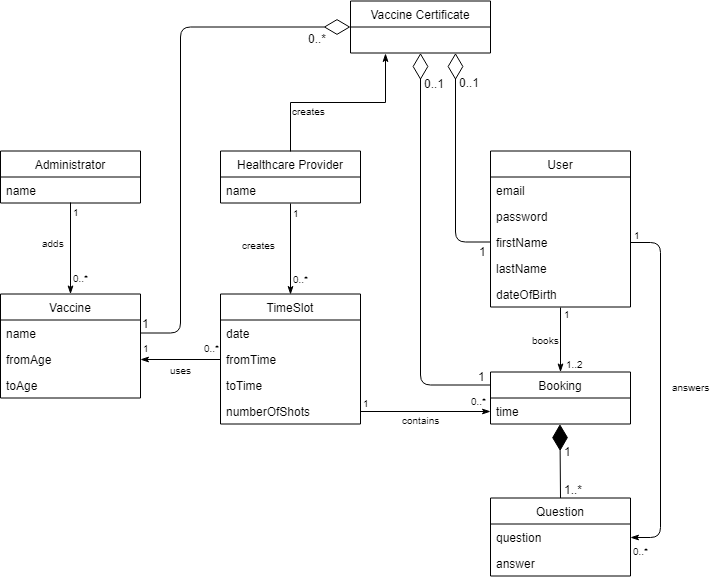

The diagram above was exported from draw.io. Its source (the exported page's mxGraphModel, read from the mxfile embedded in the PNG):
<mxGraphModel dx="1072" dy="952" grid="1" gridSize="10" guides="1" tooltips="1" connect="1" arrows="1" fold="1" page="1" pageScale="1" pageWidth="827" pageHeight="1169" math="0" shadow="0">
  <root>
    <mxCell id="0" />
    <mxCell id="1" parent="0" />
    <mxCell id="Hvlh6FStodFKgWwXjCRG-1" value="Administrator" style="swimlane;fontStyle=0;childLayout=stackLayout;horizontal=1;startSize=26;fillColor=none;horizontalStack=0;resizeParent=1;resizeParentMax=0;resizeLast=0;collapsible=1;marginBottom=0;" parent="1" vertex="1">
      <mxGeometry x="60" y="220.5" width="140" height="52" as="geometry" />
    </mxCell>
    <mxCell id="Hvlh6FStodFKgWwXjCRG-2" value="name" style="text;strokeColor=none;fillColor=none;align=left;verticalAlign=top;spacingLeft=4;spacingRight=4;overflow=hidden;rotatable=0;points=[[0,0.5],[1,0.5]];portConstraint=eastwest;" parent="Hvlh6FStodFKgWwXjCRG-1" vertex="1">
      <mxGeometry y="26" width="140" height="26" as="geometry" />
    </mxCell>
    <mxCell id="Hvlh6FStodFKgWwXjCRG-7" value="User" style="swimlane;fontStyle=0;childLayout=stackLayout;horizontal=1;startSize=26;fillColor=none;horizontalStack=0;resizeParent=1;resizeParentMax=0;resizeLast=0;collapsible=1;marginBottom=0;" parent="1" vertex="1">
      <mxGeometry x="550" y="220.5" width="140" height="156" as="geometry" />
    </mxCell>
    <mxCell id="Hvlh6FStodFKgWwXjCRG-8" value="email" style="text;strokeColor=none;fillColor=none;align=left;verticalAlign=top;spacingLeft=4;spacingRight=4;overflow=hidden;rotatable=0;points=[[0,0.5],[1,0.5]];portConstraint=eastwest;" parent="Hvlh6FStodFKgWwXjCRG-7" vertex="1">
      <mxGeometry y="26" width="140" height="26" as="geometry" />
    </mxCell>
    <mxCell id="Hvlh6FStodFKgWwXjCRG-15" value="password" style="text;strokeColor=none;fillColor=none;align=left;verticalAlign=top;spacingLeft=4;spacingRight=4;overflow=hidden;rotatable=0;points=[[0,0.5],[1,0.5]];portConstraint=eastwest;" parent="Hvlh6FStodFKgWwXjCRG-7" vertex="1">
      <mxGeometry y="52" width="140" height="26" as="geometry" />
    </mxCell>
    <mxCell id="Hvlh6FStodFKgWwXjCRG-9" value="firstName" style="text;strokeColor=none;fillColor=none;align=left;verticalAlign=top;spacingLeft=4;spacingRight=4;overflow=hidden;rotatable=0;points=[[0,0.5],[1,0.5]];portConstraint=eastwest;" parent="Hvlh6FStodFKgWwXjCRG-7" vertex="1">
      <mxGeometry y="78" width="140" height="26" as="geometry" />
    </mxCell>
    <mxCell id="Hvlh6FStodFKgWwXjCRG-10" value="lastName" style="text;strokeColor=none;fillColor=none;align=left;verticalAlign=top;spacingLeft=4;spacingRight=4;overflow=hidden;rotatable=0;points=[[0,0.5],[1,0.5]];portConstraint=eastwest;" parent="Hvlh6FStodFKgWwXjCRG-7" vertex="1">
      <mxGeometry y="104" width="140" height="26" as="geometry" />
    </mxCell>
    <mxCell id="Hvlh6FStodFKgWwXjCRG-39" value="dateOfBirth" style="text;strokeColor=none;fillColor=none;align=left;verticalAlign=top;spacingLeft=4;spacingRight=4;overflow=hidden;rotatable=0;points=[[0,0.5],[1,0.5]];portConstraint=eastwest;" parent="Hvlh6FStodFKgWwXjCRG-7" vertex="1">
      <mxGeometry y="130" width="140" height="26" as="geometry" />
    </mxCell>
    <mxCell id="Hvlh6FStodFKgWwXjCRG-85" style="edgeStyle=orthogonalEdgeStyle;rounded=0;orthogonalLoop=1;jettySize=auto;html=1;exitX=0.5;exitY=0;exitDx=0;exitDy=0;entryX=0.25;entryY=1;entryDx=0;entryDy=0;endArrow=classicThin;endFill=1;" parent="1" source="Hvlh6FStodFKgWwXjCRG-17" target="Hvlh6FStodFKgWwXjCRG-79" edge="1">
      <mxGeometry relative="1" as="geometry" />
    </mxCell>
    <mxCell id="Hvlh6FStodFKgWwXjCRG-86" value="&lt;font style=&quot;font-size: 10px&quot;&gt;creates&lt;/font&gt;" style="text;html=1;resizable=0;points=[];align=center;verticalAlign=middle;labelBackgroundColor=#ffffff;" parent="Hvlh6FStodFKgWwXjCRG-85" vertex="1" connectable="0">
      <mxGeometry x="-0.1311" y="3" relative="1" as="geometry">
        <mxPoint x="-17.5" y="10" as="offset" />
      </mxGeometry>
    </mxCell>
    <mxCell id="Hvlh6FStodFKgWwXjCRG-17" value="Healthcare Provider" style="swimlane;fontStyle=0;childLayout=stackLayout;horizontal=1;startSize=26;fillColor=none;horizontalStack=0;resizeParent=1;resizeParentMax=0;resizeLast=0;collapsible=1;marginBottom=0;" parent="1" vertex="1">
      <mxGeometry x="280" y="220.5" width="140" height="52" as="geometry" />
    </mxCell>
    <mxCell id="Hvlh6FStodFKgWwXjCRG-21" value="name" style="text;strokeColor=none;fillColor=none;align=left;verticalAlign=top;spacingLeft=4;spacingRight=4;overflow=hidden;rotatable=0;points=[[0,0.5],[1,0.5]];portConstraint=eastwest;" parent="Hvlh6FStodFKgWwXjCRG-17" vertex="1">
      <mxGeometry y="26" width="140" height="26" as="geometry" />
    </mxCell>
    <mxCell id="Hvlh6FStodFKgWwXjCRG-23" value="Vaccine" style="swimlane;fontStyle=0;childLayout=stackLayout;horizontal=1;startSize=26;fillColor=none;horizontalStack=0;resizeParent=1;resizeParentMax=0;resizeLast=0;collapsible=1;marginBottom=0;" parent="1" vertex="1">
      <mxGeometry x="60" y="363.5" width="140" height="104" as="geometry" />
    </mxCell>
    <mxCell id="Hvlh6FStodFKgWwXjCRG-24" value="name" style="text;strokeColor=none;fillColor=none;align=left;verticalAlign=top;spacingLeft=4;spacingRight=4;overflow=hidden;rotatable=0;points=[[0,0.5],[1,0.5]];portConstraint=eastwest;" parent="Hvlh6FStodFKgWwXjCRG-23" vertex="1">
      <mxGeometry y="26" width="140" height="26" as="geometry" />
    </mxCell>
    <mxCell id="Hvlh6FStodFKgWwXjCRG-28" value="fromAge" style="text;strokeColor=none;fillColor=none;align=left;verticalAlign=top;spacingLeft=4;spacingRight=4;overflow=hidden;rotatable=0;points=[[0,0.5],[1,0.5]];portConstraint=eastwest;" parent="Hvlh6FStodFKgWwXjCRG-23" vertex="1">
      <mxGeometry y="52" width="140" height="26" as="geometry" />
    </mxCell>
    <mxCell id="Hvlh6FStodFKgWwXjCRG-16" value="toAge" style="text;strokeColor=none;fillColor=none;align=left;verticalAlign=top;spacingLeft=4;spacingRight=4;overflow=hidden;rotatable=0;points=[[0,0.5],[1,0.5]];portConstraint=eastwest;" parent="Hvlh6FStodFKgWwXjCRG-23" vertex="1">
      <mxGeometry y="78" width="140" height="26" as="geometry" />
    </mxCell>
    <mxCell id="Hvlh6FStodFKgWwXjCRG-29" value="TimeSlot" style="swimlane;fontStyle=0;childLayout=stackLayout;horizontal=1;startSize=26;fillColor=none;horizontalStack=0;resizeParent=1;resizeParentMax=0;resizeLast=0;collapsible=1;marginBottom=0;" parent="1" vertex="1">
      <mxGeometry x="280" y="363.5" width="140" height="130" as="geometry" />
    </mxCell>
    <mxCell id="Hvlh6FStodFKgWwXjCRG-30" value="date" style="text;strokeColor=none;fillColor=none;align=left;verticalAlign=top;spacingLeft=4;spacingRight=4;overflow=hidden;rotatable=0;points=[[0,0.5],[1,0.5]];portConstraint=eastwest;" parent="Hvlh6FStodFKgWwXjCRG-29" vertex="1">
      <mxGeometry y="26" width="140" height="26" as="geometry" />
    </mxCell>
    <mxCell id="Hvlh6FStodFKgWwXjCRG-31" value="fromTime" style="text;strokeColor=none;fillColor=none;align=left;verticalAlign=top;spacingLeft=4;spacingRight=4;overflow=hidden;rotatable=0;points=[[0,0.5],[1,0.5]];portConstraint=eastwest;" parent="Hvlh6FStodFKgWwXjCRG-29" vertex="1">
      <mxGeometry y="52" width="140" height="26" as="geometry" />
    </mxCell>
    <mxCell id="Hvlh6FStodFKgWwXjCRG-32" value="toTime" style="text;strokeColor=none;fillColor=none;align=left;verticalAlign=top;spacingLeft=4;spacingRight=4;overflow=hidden;rotatable=0;points=[[0,0.5],[1,0.5]];portConstraint=eastwest;" parent="Hvlh6FStodFKgWwXjCRG-29" vertex="1">
      <mxGeometry y="78" width="140" height="26" as="geometry" />
    </mxCell>
    <mxCell id="Hvlh6FStodFKgWwXjCRG-34" value="numberOfShots" style="text;strokeColor=none;fillColor=none;align=left;verticalAlign=top;spacingLeft=4;spacingRight=4;overflow=hidden;rotatable=0;points=[[0,0.5],[1,0.5]];portConstraint=eastwest;" parent="Hvlh6FStodFKgWwXjCRG-29" vertex="1">
      <mxGeometry y="104" width="140" height="26" as="geometry" />
    </mxCell>
    <mxCell id="Hvlh6FStodFKgWwXjCRG-40" value="Booking" style="swimlane;fontStyle=0;childLayout=stackLayout;horizontal=1;startSize=26;fillColor=none;horizontalStack=0;resizeParent=1;resizeParentMax=0;resizeLast=0;collapsible=1;marginBottom=0;" parent="1" vertex="1">
      <mxGeometry x="550" y="441.5" width="140" height="52" as="geometry" />
    </mxCell>
    <mxCell id="Hvlh6FStodFKgWwXjCRG-41" value="time" style="text;strokeColor=none;fillColor=none;align=left;verticalAlign=top;spacingLeft=4;spacingRight=4;overflow=hidden;rotatable=0;points=[[0,0.5],[1,0.5]];portConstraint=eastwest;" parent="Hvlh6FStodFKgWwXjCRG-40" vertex="1">
      <mxGeometry y="26" width="140" height="26" as="geometry" />
    </mxCell>
    <mxCell id="Hvlh6FStodFKgWwXjCRG-44" value="Question" style="swimlane;fontStyle=0;childLayout=stackLayout;horizontal=1;startSize=26;fillColor=none;horizontalStack=0;resizeParent=1;resizeParentMax=0;resizeLast=0;collapsible=1;marginBottom=0;" parent="1" vertex="1">
      <mxGeometry x="550" y="567.5" width="140" height="78" as="geometry" />
    </mxCell>
    <mxCell id="Hvlh6FStodFKgWwXjCRG-45" value="question" style="text;strokeColor=none;fillColor=none;align=left;verticalAlign=top;spacingLeft=4;spacingRight=4;overflow=hidden;rotatable=0;points=[[0,0.5],[1,0.5]];portConstraint=eastwest;" parent="Hvlh6FStodFKgWwXjCRG-44" vertex="1">
      <mxGeometry y="26" width="140" height="26" as="geometry" />
    </mxCell>
    <mxCell id="Hvlh6FStodFKgWwXjCRG-47" value="answer" style="text;strokeColor=none;fillColor=none;align=left;verticalAlign=top;spacingLeft=4;spacingRight=4;overflow=hidden;rotatable=0;points=[[0,0.5],[1,0.5]];portConstraint=eastwest;" parent="Hvlh6FStodFKgWwXjCRG-44" vertex="1">
      <mxGeometry y="52" width="140" height="26" as="geometry" />
    </mxCell>
    <mxCell id="Hvlh6FStodFKgWwXjCRG-48" value="&lt;font style=&quot;font-size: 10px&quot;&gt;adds&lt;/font&gt;" style="endArrow=classicThin;endFill=1;html=1;edgeStyle=orthogonalEdgeStyle;align=left;verticalAlign=top;exitX=0.501;exitY=0.997;exitDx=0;exitDy=0;exitPerimeter=0;" parent="1" source="Hvlh6FStodFKgWwXjCRG-2" target="Hvlh6FStodFKgWwXjCRG-23" edge="1">
      <mxGeometry x="-0.381" y="-30" relative="1" as="geometry">
        <mxPoint x="120" y="300.5" as="sourcePoint" />
        <mxPoint x="100" y="340.5" as="targetPoint" />
        <mxPoint as="offset" />
      </mxGeometry>
    </mxCell>
    <mxCell id="Hvlh6FStodFKgWwXjCRG-49" value="1" style="resizable=0;html=1;align=left;verticalAlign=bottom;labelBackgroundColor=#ffffff;fontSize=10;" parent="Hvlh6FStodFKgWwXjCRG-48" connectable="0" vertex="1">
      <mxGeometry x="-1" relative="1" as="geometry">
        <mxPoint y="18" as="offset" />
      </mxGeometry>
    </mxCell>
    <mxCell id="Hvlh6FStodFKgWwXjCRG-51" value="&lt;font style=&quot;font-size: 10px&quot;&gt;0..*&lt;/font&gt;" style="text;html=1;resizable=0;points=[];align=center;verticalAlign=middle;labelBackgroundColor=#ffffff;" parent="Hvlh6FStodFKgWwXjCRG-48" vertex="1" connectable="0">
      <mxGeometry x="0.7328" relative="1" as="geometry">
        <mxPoint x="10" y="-5" as="offset" />
      </mxGeometry>
    </mxCell>
    <mxCell id="Hvlh6FStodFKgWwXjCRG-52" value="&lt;font style=&quot;font-size: 10px&quot;&gt;creates&lt;/font&gt;" style="endArrow=classicThin;endFill=1;html=1;edgeStyle=orthogonalEdgeStyle;align=left;verticalAlign=top;exitX=0.501;exitY=1.003;exitDx=0;exitDy=0;exitPerimeter=0;entryX=0.5;entryY=0;entryDx=0;entryDy=0;" parent="1" source="Hvlh6FStodFKgWwXjCRG-21" target="Hvlh6FStodFKgWwXjCRG-29" edge="1">
      <mxGeometry x="-0.3618" y="-50" relative="1" as="geometry">
        <mxPoint x="360" y="290.5" as="sourcePoint" />
        <mxPoint x="140.31034482758628" y="373.5" as="targetPoint" />
        <mxPoint as="offset" />
      </mxGeometry>
    </mxCell>
    <mxCell id="Hvlh6FStodFKgWwXjCRG-53" value="1" style="resizable=0;html=1;align=left;verticalAlign=bottom;labelBackgroundColor=#ffffff;fontSize=10;" parent="Hvlh6FStodFKgWwXjCRG-52" connectable="0" vertex="1">
      <mxGeometry x="-1" relative="1" as="geometry">
        <mxPoint y="18" as="offset" />
      </mxGeometry>
    </mxCell>
    <mxCell id="Hvlh6FStodFKgWwXjCRG-54" value="&lt;font style=&quot;font-size: 10px&quot;&gt;0..*&lt;/font&gt;" style="text;html=1;resizable=0;points=[];align=center;verticalAlign=middle;labelBackgroundColor=#ffffff;" parent="Hvlh6FStodFKgWwXjCRG-52" vertex="1" connectable="0">
      <mxGeometry x="0.7328" relative="1" as="geometry">
        <mxPoint x="10" y="-5" as="offset" />
      </mxGeometry>
    </mxCell>
    <mxCell id="Hvlh6FStodFKgWwXjCRG-55" value="" style="endArrow=classicThin;endFill=1;html=1;edgeStyle=orthogonalEdgeStyle;align=left;verticalAlign=top;exitX=0;exitY=0.5;exitDx=0;exitDy=0;entryX=1;entryY=0.5;entryDx=0;entryDy=0;" parent="1" source="Hvlh6FStodFKgWwXjCRG-31" target="Hvlh6FStodFKgWwXjCRG-28" edge="1">
      <mxGeometry y="12" relative="1" as="geometry">
        <mxPoint x="150" y="510.5" as="sourcePoint" />
        <mxPoint x="310" y="510.5" as="targetPoint" />
        <mxPoint as="offset" />
      </mxGeometry>
    </mxCell>
    <mxCell id="Hvlh6FStodFKgWwXjCRG-56" value="0..*" style="resizable=0;html=1;align=left;verticalAlign=bottom;labelBackgroundColor=#ffffff;fontSize=10;" parent="Hvlh6FStodFKgWwXjCRG-55" connectable="0" vertex="1">
      <mxGeometry x="-1" relative="1" as="geometry">
        <mxPoint x="-19" y="-3" as="offset" />
      </mxGeometry>
    </mxCell>
    <mxCell id="Hvlh6FStodFKgWwXjCRG-57" value="&lt;font size=&quot;1&quot;&gt;1&lt;/font&gt;" style="text;html=1;resizable=0;points=[];align=center;verticalAlign=middle;labelBackgroundColor=#ffffff;" parent="Hvlh6FStodFKgWwXjCRG-55" vertex="1" connectable="0">
      <mxGeometry x="0.6571" y="1" relative="1" as="geometry">
        <mxPoint x="-8.5" y="-14" as="offset" />
      </mxGeometry>
    </mxCell>
    <mxCell id="Hvlh6FStodFKgWwXjCRG-58" value="&lt;font style=&quot;font-size: 10px&quot;&gt;uses&lt;/font&gt;" style="text;html=1;resizable=0;points=[];align=center;verticalAlign=middle;labelBackgroundColor=#ffffff;" parent="Hvlh6FStodFKgWwXjCRG-55" vertex="1" connectable="0">
      <mxGeometry x="-0.2083" y="1" relative="1" as="geometry">
        <mxPoint x="-8.5" y="8" as="offset" />
      </mxGeometry>
    </mxCell>
    <mxCell id="Hvlh6FStodFKgWwXjCRG-59" value="" style="endArrow=classicThin;endFill=1;html=1;edgeStyle=orthogonalEdgeStyle;align=left;verticalAlign=top;exitX=0.499;exitY=1;exitDx=0;exitDy=0;exitPerimeter=0;" parent="1" source="Hvlh6FStodFKgWwXjCRG-39" target="Hvlh6FStodFKgWwXjCRG-40" edge="1">
      <mxGeometry y="12" relative="1" as="geometry">
        <mxPoint x="620" y="380.5" as="sourcePoint" />
        <mxPoint x="209.9655172413793" y="438.6724137931035" as="targetPoint" />
        <mxPoint as="offset" />
      </mxGeometry>
    </mxCell>
    <mxCell id="Hvlh6FStodFKgWwXjCRG-60" value="1" style="resizable=0;html=1;align=left;verticalAlign=bottom;labelBackgroundColor=#ffffff;fontSize=10;" parent="Hvlh6FStodFKgWwXjCRG-59" connectable="0" vertex="1">
      <mxGeometry x="-1" relative="1" as="geometry">
        <mxPoint x="1" y="15" as="offset" />
      </mxGeometry>
    </mxCell>
    <mxCell id="Hvlh6FStodFKgWwXjCRG-61" value="&lt;font size=&quot;1&quot;&gt;1..2&lt;/font&gt;" style="text;html=1;resizable=0;points=[];align=center;verticalAlign=middle;labelBackgroundColor=#ffffff;" parent="Hvlh6FStodFKgWwXjCRG-59" vertex="1" connectable="0">
      <mxGeometry x="0.6571" y="1" relative="1" as="geometry">
        <mxPoint x="13" y="2" as="offset" />
      </mxGeometry>
    </mxCell>
    <mxCell id="Hvlh6FStodFKgWwXjCRG-62" value="&lt;span style=&quot;font-size: 10px&quot;&gt;books&lt;/span&gt;" style="text;html=1;resizable=0;points=[];align=center;verticalAlign=middle;labelBackgroundColor=#ffffff;" parent="Hvlh6FStodFKgWwXjCRG-59" vertex="1" connectable="0">
      <mxGeometry x="-0.2083" y="1" relative="1" as="geometry">
        <mxPoint x="-16" y="5.5" as="offset" />
      </mxGeometry>
    </mxCell>
    <mxCell id="Hvlh6FStodFKgWwXjCRG-63" value="" style="endArrow=classicThin;endFill=1;html=1;edgeStyle=orthogonalEdgeStyle;align=left;verticalAlign=top;exitX=1;exitY=0.5;exitDx=0;exitDy=0;" parent="1" source="Hvlh6FStodFKgWwXjCRG-9" target="Hvlh6FStodFKgWwXjCRG-45" edge="1">
      <mxGeometry y="12" relative="1" as="geometry">
        <mxPoint x="629.9655172413793" y="386.25862068965523" as="sourcePoint" />
        <mxPoint x="629.9655172413793" y="451.5" as="targetPoint" />
        <mxPoint as="offset" />
        <Array as="points">
          <mxPoint x="720" y="311.5" />
          <mxPoint x="720" y="606.5" />
        </Array>
      </mxGeometry>
    </mxCell>
    <mxCell id="Hvlh6FStodFKgWwXjCRG-64" value="1" style="resizable=0;html=1;align=left;verticalAlign=bottom;labelBackgroundColor=#ffffff;fontSize=10;" parent="Hvlh6FStodFKgWwXjCRG-63" connectable="0" vertex="1">
      <mxGeometry x="-1" relative="1" as="geometry">
        <mxPoint x="1" y="1" as="offset" />
      </mxGeometry>
    </mxCell>
    <mxCell id="Hvlh6FStodFKgWwXjCRG-65" value="&lt;font size=&quot;1&quot;&gt;0..*&lt;/font&gt;" style="text;html=1;resizable=0;points=[];align=center;verticalAlign=middle;labelBackgroundColor=#ffffff;" parent="Hvlh6FStodFKgWwXjCRG-63" vertex="1" connectable="0">
      <mxGeometry x="0.6571" y="1" relative="1" as="geometry">
        <mxPoint x="-21" y="43" as="offset" />
      </mxGeometry>
    </mxCell>
    <mxCell id="Hvlh6FStodFKgWwXjCRG-66" value="&lt;span style=&quot;font-size: 10px&quot;&gt;answers&lt;/span&gt;" style="text;html=1;resizable=0;points=[];align=center;verticalAlign=middle;labelBackgroundColor=#ffffff;" parent="Hvlh6FStodFKgWwXjCRG-63" vertex="1" connectable="0">
      <mxGeometry x="-0.2083" y="1" relative="1" as="geometry">
        <mxPoint x="29" y="32" as="offset" />
      </mxGeometry>
    </mxCell>
    <mxCell id="Hvlh6FStodFKgWwXjCRG-74" value="" style="endArrow=diamondThin;endFill=1;endSize=24;html=1;exitX=0.5;exitY=0;exitDx=0;exitDy=0;entryX=0.496;entryY=1.005;entryDx=0;entryDy=0;entryPerimeter=0;" parent="1" source="Hvlh6FStodFKgWwXjCRG-44" target="Hvlh6FStodFKgWwXjCRG-41" edge="1">
      <mxGeometry width="160" relative="1" as="geometry">
        <mxPoint x="370" y="580.5" as="sourcePoint" />
        <mxPoint x="620" y="510.5" as="targetPoint" />
      </mxGeometry>
    </mxCell>
    <mxCell id="Hvlh6FStodFKgWwXjCRG-97" value="1..*" style="text;html=1;resizable=0;points=[];align=center;verticalAlign=middle;labelBackgroundColor=#ffffff;" parent="Hvlh6FStodFKgWwXjCRG-74" vertex="1" connectable="0">
      <mxGeometry x="-0.6968" relative="1" as="geometry">
        <mxPoint x="13" y="2" as="offset" />
      </mxGeometry>
    </mxCell>
    <mxCell id="Hvlh6FStodFKgWwXjCRG-99" value="1" style="text;html=1;resizable=0;points=[];align=center;verticalAlign=middle;labelBackgroundColor=#ffffff;" parent="Hvlh6FStodFKgWwXjCRG-74" vertex="1" connectable="0">
      <mxGeometry x="-0.2422" y="-2" relative="1" as="geometry">
        <mxPoint x="5" y="-19" as="offset" />
      </mxGeometry>
    </mxCell>
    <mxCell id="Hvlh6FStodFKgWwXjCRG-75" value="" style="endArrow=classicThin;endFill=1;html=1;edgeStyle=orthogonalEdgeStyle;align=left;verticalAlign=top;exitX=1;exitY=0.5;exitDx=0;exitDy=0;entryX=0;entryY=0.5;entryDx=0;entryDy=0;" parent="1" source="Hvlh6FStodFKgWwXjCRG-34" target="Hvlh6FStodFKgWwXjCRG-41" edge="1">
      <mxGeometry y="12" relative="1" as="geometry">
        <mxPoint x="290.3333333333335" y="438.3333333333335" as="sourcePoint" />
        <mxPoint x="210.33333333333348" y="438.3333333333335" as="targetPoint" />
        <mxPoint as="offset" />
      </mxGeometry>
    </mxCell>
    <mxCell id="Hvlh6FStodFKgWwXjCRG-76" value="1" style="resizable=0;html=1;align=left;verticalAlign=bottom;labelBackgroundColor=#ffffff;fontSize=10;" parent="Hvlh6FStodFKgWwXjCRG-75" connectable="0" vertex="1">
      <mxGeometry x="-1" relative="1" as="geometry">
        <mxPoint as="offset" />
      </mxGeometry>
    </mxCell>
    <mxCell id="Hvlh6FStodFKgWwXjCRG-77" value="&lt;font size=&quot;1&quot;&gt;0..*&lt;/font&gt;" style="text;html=1;resizable=0;points=[];align=center;verticalAlign=middle;labelBackgroundColor=#ffffff;" parent="Hvlh6FStodFKgWwXjCRG-75" vertex="1" connectable="0">
      <mxGeometry x="0.6571" y="1" relative="1" as="geometry">
        <mxPoint x="10" y="-11" as="offset" />
      </mxGeometry>
    </mxCell>
    <mxCell id="Hvlh6FStodFKgWwXjCRG-78" value="&lt;font style=&quot;font-size: 10px&quot;&gt;contains&lt;/font&gt;" style="text;html=1;resizable=0;points=[];align=center;verticalAlign=middle;labelBackgroundColor=#ffffff;" parent="Hvlh6FStodFKgWwXjCRG-75" vertex="1" connectable="0">
      <mxGeometry x="-0.2083" y="1" relative="1" as="geometry">
        <mxPoint x="8.5" y="8" as="offset" />
      </mxGeometry>
    </mxCell>
    <mxCell id="Hvlh6FStodFKgWwXjCRG-79" value="Vaccine Certificate" style="swimlane;fontStyle=0;childLayout=stackLayout;horizontal=1;startSize=26;fillColor=none;horizontalStack=0;resizeParent=1;resizeParentMax=0;resizeLast=0;collapsible=1;marginBottom=0;" parent="1" vertex="1">
      <mxGeometry x="410" y="70.5" width="140" height="52" as="geometry" />
    </mxCell>
    <mxCell id="Hvlh6FStodFKgWwXjCRG-88" value="" style="endArrow=diamondThin;endFill=0;endSize=24;html=1;entryX=0.75;entryY=1;entryDx=0;entryDy=0;exitX=0;exitY=0.5;exitDx=0;exitDy=0;" parent="1" source="Hvlh6FStodFKgWwXjCRG-9" target="Hvlh6FStodFKgWwXjCRG-79" edge="1">
      <mxGeometry width="160" relative="1" as="geometry">
        <mxPoint x="530" y="170.5" as="sourcePoint" />
        <mxPoint x="690" y="170.5" as="targetPoint" />
        <Array as="points">
          <mxPoint x="515" y="311.5" />
        </Array>
      </mxGeometry>
    </mxCell>
    <mxCell id="Hvlh6FStodFKgWwXjCRG-90" value="1" style="text;html=1;resizable=0;points=[];align=center;verticalAlign=middle;labelBackgroundColor=#ffffff;" parent="Hvlh6FStodFKgWwXjCRG-88" vertex="1" connectable="0">
      <mxGeometry x="-0.9247" relative="1" as="geometry">
        <mxPoint y="9" as="offset" />
      </mxGeometry>
    </mxCell>
    <mxCell id="Hvlh6FStodFKgWwXjCRG-91" value="0..1" style="text;html=1;resizable=0;points=[];align=center;verticalAlign=middle;labelBackgroundColor=#ffffff;" parent="Hvlh6FStodFKgWwXjCRG-88" vertex="1" connectable="0">
      <mxGeometry x="0.8571" y="-1" relative="1" as="geometry">
        <mxPoint x="12" y="13" as="offset" />
      </mxGeometry>
    </mxCell>
    <mxCell id="Hvlh6FStodFKgWwXjCRG-89" value="" style="endArrow=diamondThin;endFill=0;endSize=24;html=1;entryX=0.5;entryY=1;entryDx=0;entryDy=0;exitX=0;exitY=0.25;exitDx=0;exitDy=0;" parent="1" source="Hvlh6FStodFKgWwXjCRG-40" target="Hvlh6FStodFKgWwXjCRG-79" edge="1">
      <mxGeometry width="160" relative="1" as="geometry">
        <mxPoint x="560" y="321.5" as="sourcePoint" />
        <mxPoint x="525" y="132.5" as="targetPoint" />
        <Array as="points">
          <mxPoint x="480" y="454.5" />
        </Array>
      </mxGeometry>
    </mxCell>
    <mxCell id="Hvlh6FStodFKgWwXjCRG-92" value="0..1" style="text;html=1;resizable=0;points=[];align=center;verticalAlign=middle;labelBackgroundColor=#ffffff;" parent="Hvlh6FStodFKgWwXjCRG-89" vertex="1" connectable="0">
      <mxGeometry x="0.8351" y="1" relative="1" as="geometry">
        <mxPoint x="14" y="-3.5" as="offset" />
      </mxGeometry>
    </mxCell>
    <mxCell id="Hvlh6FStodFKgWwXjCRG-96" value="1" style="text;html=1;resizable=0;points=[];align=center;verticalAlign=middle;labelBackgroundColor=#ffffff;" parent="Hvlh6FStodFKgWwXjCRG-89" vertex="1" connectable="0">
      <mxGeometry x="-0.9524" y="-2" relative="1" as="geometry">
        <mxPoint x="1" y="-7" as="offset" />
      </mxGeometry>
    </mxCell>
    <mxCell id="Hvlh6FStodFKgWwXjCRG-93" value="" style="endArrow=diamondThin;endFill=0;endSize=24;html=1;entryX=0;entryY=0.5;entryDx=0;entryDy=0;exitX=1;exitY=0.5;exitDx=0;exitDy=0;" parent="1" source="Hvlh6FStodFKgWwXjCRG-24" target="Hvlh6FStodFKgWwXjCRG-79" edge="1">
      <mxGeometry width="160" relative="1" as="geometry">
        <mxPoint x="560" y="464.5" as="sourcePoint" />
        <mxPoint x="490" y="132.5" as="targetPoint" />
        <Array as="points">
          <mxPoint x="240" y="402.5" />
          <mxPoint x="240" y="96.5" />
        </Array>
      </mxGeometry>
    </mxCell>
    <mxCell id="Hvlh6FStodFKgWwXjCRG-94" value="0..*" style="text;html=1;resizable=0;points=[];align=center;verticalAlign=middle;labelBackgroundColor=#ffffff;" parent="Hvlh6FStodFKgWwXjCRG-93" vertex="1" connectable="0">
      <mxGeometry x="0.8351" y="1" relative="1" as="geometry">
        <mxPoint x="9.5" y="12" as="offset" />
      </mxGeometry>
    </mxCell>
    <mxCell id="Hvlh6FStodFKgWwXjCRG-95" value="1" style="text;html=1;resizable=0;points=[];align=center;verticalAlign=middle;labelBackgroundColor=#ffffff;" parent="Hvlh6FStodFKgWwXjCRG-93" vertex="1" connectable="0">
      <mxGeometry x="-0.9518" y="2" relative="1" as="geometry">
        <mxPoint x="-7" y="-8" as="offset" />
      </mxGeometry>
    </mxCell>
  </root>
</mxGraphModel>